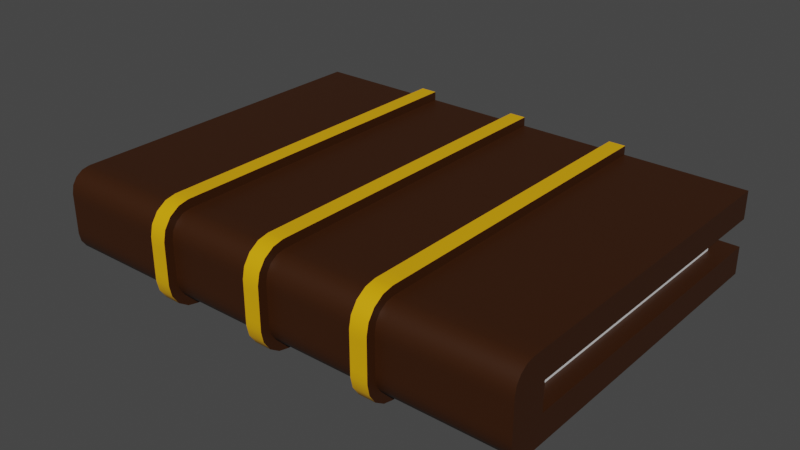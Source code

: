 # Source: book.blend  (saved by Blender 3.6.14; exported with 4.5.12 LTS)
import bpy
from mathutils import Matrix  # noqa: F401  (used for matrix-valued properties, if any)

bpy.ops.wm.read_factory_settings(use_empty=True)
scene = bpy.context.scene
scene.name = 'Scene'

# ---- collections
col_collection = bpy.data.collections.new('Collection'); scene.collection.children.link(col_collection)

# ---- materials (node trees are filled in below, after node groups)
mat_material_001 = bpy.data.materials.new('Material.001')
mat_material_001.use_transparent_shadow = False
mat_material_002 = bpy.data.materials.new('Material.002')
mat_material_002.use_transparent_shadow = False
mat_material_003 = bpy.data.materials.new('Material.003')
mat_material_003.use_transparent_shadow = False

# ---- node groups
ng_auto_smooth = bpy.data.node_groups.new('Auto Smooth', 'GeometryNodeTree')
_s = ng_auto_smooth.interface.new_socket(name='Geometry', in_out='OUTPUT', socket_type='NodeSocketGeometry')
_s = ng_auto_smooth.interface.new_socket(name='Geometry', in_out='INPUT', socket_type='NodeSocketGeometry')
_s = ng_auto_smooth.interface.new_socket(name='Angle', in_out='INPUT', socket_type='NodeSocketFloat')
_s.subtype = 'ANGLE'
_s.min_value = 0.0
_s.max_value = 3.142
ng_auto_smooth.is_modifier = True
_N = ng_auto_smooth.nodes; _L = ng_auto_smooth.links
n0 = _N.new('NodeGroupOutput'); n0.name = 'Group Output'; n0.location = (480, -100)
n1 = _N.new('NodeGroupInput'); n1.name = 'Group Input'; n1.location = (-420, -300)
n2 = _N.new('NodeGroupInput'); n2.name = 'Group Input.001'; n2.location = (-60, -100)
n3 = _N.new('GeometryNodeSetShadeSmooth'); n3.name = 'Set Shade Smooth'; n3.location = (120, -100)
n3.domain = 'EDGE'
n4 = _N.new('GeometryNodeSetShadeSmooth'); n4.name = 'Set Shade Smooth.001'; n4.location = (300, -100)
n5 = _N.new('GeometryNodeInputMeshEdgeAngle'); n5.name = 'Edge Angle'; n5.location = (-420, -220)
n6 = _N.new('GeometryNodeInputEdgeSmooth'); n6.name = 'Is Edge Smooth'; n6.location = (-60, -160)
n7 = _N.new('GeometryNodeInputShadeSmooth'); n7.name = 'Is Face Smooth'; n7.location = (-240, -340)
n8 = _N.new('FunctionNodeBooleanMath'); n8.name = 'Boolean Math'; n8.location = (-60, -220)
n9 = _N.new('FunctionNodeCompare'); n9.name = 'Compare'; n9.location = (-240, -180)
n9.operation = 'LESS_EQUAL'
_L.new(n5.outputs[0], n9.inputs[0])
_L.new(n4.outputs[0], n0.inputs[0])
_L.new(n1.outputs[1], n9.inputs[1])
_L.new(n9.outputs[0], n8.inputs[0])
_L.new(n7.outputs[0], n8.inputs[1])
_L.new(n2.outputs[0], n3.inputs[0])
_L.new(n6.outputs[0], n3.inputs[1])
_L.new(n3.outputs[0], n4.inputs[0])
_L.new(n8.outputs[0], n3.inputs[2])
n0.is_active_output = True

# ---- material node trees
mat_material_001.use_nodes = True; mat_material_001.node_tree.nodes.clear()
_N = mat_material_001.node_tree.nodes; _L = mat_material_001.node_tree.links
n0 = _N.new('ShaderNodeBsdfPrincipled'); n0.name = 'Principled BSDF'; n0.location = (10, 300)
n0.distribution = 'GGX'
n0.subsurface_method = 'RANDOM_WALK_SKIN'
n0.inputs[0].default_value = (0.8, 0.3996, 0.0, 1.0)
n0.inputs[3].default_value = 1.45
n0.inputs[27].default_value = (0.0, 0.0, 0.0, 1.0)
n0.inputs[28].default_value = 1.0
n1 = _N.new('ShaderNodeOutputMaterial'); n1.name = 'Material Output'; n1.location = (300, 300)
_L.new(n0.outputs[0], n1.inputs[0])
n1.is_active_output = True
mat_material_002.use_nodes = True; mat_material_002.node_tree.nodes.clear()
_N = mat_material_002.node_tree.nodes; _L = mat_material_002.node_tree.links
n0 = _N.new('ShaderNodeBsdfPrincipled'); n0.name = 'Principled BSDF'; n0.location = (10, 300)
n0.distribution = 'GGX'
n0.subsurface_method = 'RANDOM_WALK_SKIN'
n0.inputs[0].default_value = (0.03741, 0.00958, 0.0, 1.0)
n0.inputs[3].default_value = 1.45
n0.inputs[27].default_value = (0.0, 0.0, 0.0, 1.0)
n0.inputs[28].default_value = 1.0
n1 = _N.new('ShaderNodeOutputMaterial'); n1.name = 'Material Output'; n1.location = (300, 300)
_L.new(n0.outputs[0], n1.inputs[0])
n1.is_active_output = True
mat_material_003.use_nodes = True; mat_material_003.node_tree.nodes.clear()
_N = mat_material_003.node_tree.nodes; _L = mat_material_003.node_tree.links
n0 = _N.new('ShaderNodeBsdfPrincipled'); n0.name = 'Principled BSDF'; n0.location = (10, 300)
n0.distribution = 'GGX'
n0.subsurface_method = 'RANDOM_WALK_SKIN'
n0.inputs[3].default_value = 1.45
n0.inputs[27].default_value = (0.0, 0.0, 0.0, 1.0)
n0.inputs[28].default_value = 1.0
n1 = _N.new('ShaderNodeOutputMaterial'); n1.name = 'Material Output'; n1.location = (300, 300)
_L.new(n0.outputs[0], n1.inputs[0])
n1.is_active_output = True

# ---- world
world_world = bpy.data.worlds.new('World'); scene.world = world_world
world_world.use_nodes = True; world_world.node_tree.nodes.clear()
_N = world_world.node_tree.nodes; _L = world_world.node_tree.links
n0 = _N.new('ShaderNodeOutputWorld'); n0.name = 'World Output'; n0.location = (300, 300)
n1 = _N.new('ShaderNodeBackground'); n1.name = 'Background'; n1.location = (10, 300)
n1.inputs[0].default_value = (0.05088, 0.05088, 0.05088, 1.0)
_L.new(n1.outputs[0], n0.inputs[0])
n0.is_active_output = True
world_world.color = (0.05088, 0.05088, 0.05088)
world_world.use_sun_shadow = False
world_world.sun_shadow_jitter_overblur = 0.0

# ---- meshes
me_cube = bpy.data.meshes.new('Cube')
me_cube.from_pydata([(-0.8269, -0.5421, -0.1413), (-0.8269, 0.5421, -0.1413), (-0.8269, 0.5421, 0.1413), (0.8269, -0.5421, 0.1413), (0.8269, 0.5421, -0.1413), (0.8269, 0.5421, 0.1413), (-0.8269, -0.5421, -0.0471), (-0.8269, -0.5421, 0.0471), (-0.8269, 0.5421, 0.0471), (-0.8269, 0.5421, -0.0471), (0.8269, 0.5421, 0.0471), (0.8269, 0.5421, -0.0471), (0.8269, -0.5421, 0.0471), (0.8269, -0.5421, -0.0471), (-0.7632, -0.5421, -0.0471), (-0.7632, -0.5421, 0.0471), (-0.7632, 0.4585, 0.0471), (-0.7632, 0.4585, -0.0471), (0.7632, 0.4585, 0.0471), (0.7632, 0.4585, -0.0471), (0.7632, -0.5421, 0.0471), (0.7632, -0.5421, -0.0471), (-0.8269, -0.5421, 0.1413), (0.8269, -0.5421, -0.1413), (0.763, 0.5421, -0.1413), (-0.763, 0.5421, -0.1413), (-0.763, 0.5421, 0.1413), (0.763, 0.5421, 0.1413), (-0.763, 0.5421, -0.0471), (0.763, 0.5421, -0.0471), (-0.763, 0.5421, 0.0471), (0.763, 0.5421, 0.0471), (-0.7042, 0.4585, -0.0471), (0.7042, 0.4585, -0.0471), (-0.7042, 0.4585, 0.0471), (0.7042, 0.4585, 0.0471), (-0.763, -0.5421, -0.1413), (0.763, -0.5421, -0.1413), (0.763, -0.5421, 0.1413), (-0.763, -0.5421, 0.1413), (-0.8269, -0.6672, -0.0471), (-0.7632, -0.6672, -0.0471), (0.7632, -0.6672, -0.0471), (0.8269, -0.6672, -0.0471), (0.8269, -0.6672, 0.0471), (-0.7632, -0.6672, 0.0471), (0.7632, -0.6672, 0.0471), (-0.8269, -0.6672, 0.0471), (-0.8269, -0.5952, -0.1413), (-0.8269, -0.6672, -0.06925), (-0.8269, -0.6227, -0.1358), (-0.8269, -0.6461, -0.1202), (-0.8269, -0.6617, -0.09682), (0.8269, -0.5952, 0.1413), (0.8269, -0.6672, 0.06925), (0.8269, -0.6227, 0.1358), (0.8269, -0.6461, 0.1202), (0.8269, -0.6617, 0.09682), (-0.8269, -0.6672, 0.06925), (-0.8269, -0.5952, 0.1413), (-0.8269, -0.6617, 0.09682), (-0.8269, -0.6461, 0.1202), (-0.8269, -0.6227, 0.1358), (0.8269, -0.6672, -0.06925), (0.8269, -0.5952, -0.1413), (0.8269, -0.6617, -0.09682), (0.8269, -0.6461, -0.1202), (0.8269, -0.6227, -0.1358), (0.7631, -0.6672, -0.06925), (0.763, -0.5952, -0.1413), (0.7631, -0.6617, -0.09682), (0.763, -0.6461, -0.1202), (0.763, -0.6227, -0.1358), (-0.7631, -0.6672, 0.06925), (-0.763, -0.5952, 0.1413), (-0.7631, -0.6617, 0.09682), (-0.763, -0.6461, 0.1202), (-0.763, -0.6227, 0.1358), (-0.763, -0.5952, -0.1413), (-0.7631, -0.6672, -0.06925), (-0.763, -0.6227, -0.1358), (-0.763, -0.6461, -0.1202), (-0.7631, -0.6617, -0.09682), (0.763, -0.5952, 0.1413), (0.7631, -0.6672, 0.06925), (0.763, -0.6227, 0.1358), (0.763, -0.6461, 0.1202), (0.7631, -0.6617, 0.09682), (0.3527, 0.5421, -0.1413), (0.4103, 0.5421, -0.1413), (-0.0286, 0.5421, -0.1413), (0.0286, 0.5421, -0.1413), (-0.4103, 0.5421, -0.1413), (-0.3527, 0.5421, -0.1413), (-0.4103, 0.5421, 0.1413), (-0.3527, 0.5421, 0.1413), (-0.0286, 0.5421, 0.1413), (0.0286, 0.5421, 0.1413), (0.3527, 0.5421, 0.1413), (0.4103, 0.5421, 0.1413), (-0.4104, 0.5421, -0.0471), (-0.3526, 0.5421, -0.0471), (-0.0286, 0.5421, -0.0471), (0.0286, 0.5421, -0.0471), (0.3526, 0.5421, -0.0471), (0.4104, 0.5421, -0.0471), (-0.3526, 0.5421, 0.0471), (-0.4104, 0.5421, 0.0471), (0.0286, 0.5421, 0.0471), (-0.0286, 0.5421, 0.0471), (0.4104, 0.5421, 0.0471), (0.3526, 0.5421, 0.0471), (-0.381, 0.4585, -0.0471), (-0.3231, 0.4585, -0.0471), (-0.0286, 0.4585, -0.0471), (0.0286, 0.4585, -0.0471), (0.3231, 0.4585, -0.0471), (0.381, 0.4585, -0.0471), (-0.381, 0.4585, 0.0471), (-0.3231, 0.4585, 0.0471), (-0.0286, 0.4585, 0.0471), (0.0286, 0.4585, 0.0471), (0.3231, 0.4585, 0.0471), (0.381, 0.4585, 0.0471), (-0.4103, -0.5421, -0.1413), (-0.3527, -0.5421, -0.1413), (-0.0286, -0.5421, -0.1413), (0.0286, -0.5421, -0.1413), (0.3527, -0.5421, -0.1413), (0.4103, -0.5421, -0.1413), (0.4103, -0.5421, 0.1413), (0.3527, -0.5421, 0.1413), (0.0286, -0.5421, 0.1413), (-0.0286, -0.5421, 0.1413), (-0.3527, -0.5421, 0.1413), (-0.4103, -0.5421, 0.1413), (0.3529, -0.6672, -0.0471), (0.4102, -0.6672, -0.0471), (-0.0286, -0.6672, -0.0471), (0.0286, -0.6672, -0.0471), (-0.4102, -0.6672, -0.0471), (-0.3529, -0.6672, -0.0471), (0.4102, -0.6672, 0.0471), (0.3529, -0.6672, 0.0471), (0.0286, -0.6672, 0.0471), (-0.0286, -0.6672, 0.0471), (-0.3529, -0.6672, 0.0471), (-0.4102, -0.6672, 0.0471), (-0.4102, -0.5952, -0.1413), (-0.3528, -0.5952, -0.1413), (-0.0286, -0.5952, -0.1413), (0.0286, -0.5952, -0.1413), (0.3528, -0.5952, -0.1413), (0.4102, -0.5952, -0.1413), (0.3528, -0.6227, -0.1358), (0.4102, -0.6227, -0.1358), (-0.0286, -0.6227, -0.1358), (0.0286, -0.6227, -0.1358), (-0.4102, -0.6227, -0.1358), (-0.3528, -0.6227, -0.1358), (0.3528, -0.6461, -0.1202), (0.4102, -0.6461, -0.1202), (-0.0286, -0.6461, -0.1202), (0.0286, -0.6461, -0.1202), (-0.4102, -0.6461, -0.1202), (-0.3528, -0.6461, -0.1202), (0.3529, -0.6617, -0.09682), (0.4102, -0.6617, -0.09682), (-0.0286, -0.6617, -0.09682), (0.0286, -0.6617, -0.09682), (-0.4102, -0.6617, -0.09682), (-0.3529, -0.6617, -0.09682), (0.4102, -0.6672, -0.06925), (0.3529, -0.6672, -0.06925), (0.0286, -0.6672, -0.06925), (-0.0286, -0.6672, -0.06925), (-0.3529, -0.6672, -0.06925), (-0.4102, -0.6672, -0.06925), (0.4102, -0.5952, 0.1413), (0.3528, -0.5952, 0.1413), (0.0286, -0.5952, 0.1413), (-0.0286, -0.5952, 0.1413), (-0.3528, -0.5952, 0.1413), (-0.4102, -0.5952, 0.1413), (-0.3528, -0.6227, 0.1358), (-0.4102, -0.6227, 0.1358), (0.0286, -0.6227, 0.1358), (-0.0286, -0.6227, 0.1358), (0.4102, -0.6227, 0.1358), (0.3528, -0.6227, 0.1358), (-0.3528, -0.6461, 0.1202), (-0.4102, -0.6461, 0.1202), (0.0286, -0.6461, 0.1202), (-0.0286, -0.6461, 0.1202), (0.4102, -0.6461, 0.1202), (0.3528, -0.6461, 0.1202), (-0.3529, -0.6617, 0.09682), (-0.4102, -0.6617, 0.09682), (0.0286, -0.6617, 0.09682), (-0.0286, -0.6617, 0.09682), (0.4102, -0.6617, 0.09682), (0.3529, -0.6617, 0.09682), (-0.4102, -0.6672, 0.06925), (-0.3529, -0.6672, 0.06925), (-0.0286, -0.6672, 0.06925), (0.0286, -0.6672, 0.06925), (0.3529, -0.6672, 0.06925), (0.4102, -0.6672, 0.06925), (0.4102, -0.6901, 0.1086), (0.3529, -0.6901, 0.1086), (0.3529, -0.6978, 0.07226), (0.4102, -0.6978, 0.07226), (0.0286, -0.6901, 0.1086), (-0.0286, -0.6901, 0.1086), (-0.0286, -0.6978, 0.07226), (0.0286, -0.6978, 0.07226), (-0.3529, -0.6901, 0.1086), (-0.4102, -0.6901, 0.1086), (-0.4102, -0.6978, 0.07226), (-0.3529, -0.6978, 0.07226), (0.4102, -0.6678, 0.1419), (0.3528, -0.6678, 0.1419), (0.0286, -0.6678, 0.1419), (-0.0286, -0.6678, 0.1419), (-0.3528, -0.6678, 0.1419), (-0.4102, -0.6678, 0.1419), (0.4102, -0.6345, 0.1642), (0.3528, -0.6345, 0.1642), (0.0286, -0.6345, 0.1642), (-0.0286, -0.6345, 0.1642), (-0.3528, -0.6345, 0.1642), (-0.4102, -0.6345, 0.1642), (0.4102, -0.5982, 0.1719), (0.3528, -0.5982, 0.1719), (0.0286, -0.5982, 0.1719), (-0.0286, -0.5982, 0.1719), (-0.3528, -0.5982, 0.1719), (-0.4102, -0.5982, 0.1719), (-0.4102, -0.6901, -0.1086), (-0.3529, -0.6901, -0.1086), (-0.3529, -0.6978, -0.07226), (-0.4102, -0.6978, -0.07226), (-0.0286, -0.6901, -0.1086), (0.0286, -0.6901, -0.1086), (0.0286, -0.6978, -0.07226), (-0.0286, -0.6978, -0.07226), (0.3529, -0.6901, -0.1086), (0.4102, -0.6901, -0.1086), (0.4102, -0.6978, -0.07226), (0.3529, -0.6978, -0.07226), (-0.4102, -0.6678, -0.1419), (-0.3528, -0.6678, -0.1419), (-0.0286, -0.6678, -0.1419), (0.0286, -0.6678, -0.1419), (0.3528, -0.6678, -0.1419), (0.4102, -0.6678, -0.1419), (-0.4102, -0.6345, -0.1642), (-0.3528, -0.6345, -0.1642), (-0.0286, -0.6345, -0.1642), (0.0286, -0.6345, -0.1642), (0.3528, -0.6345, -0.1642), (0.4102, -0.6345, -0.1642), (-0.4102, -0.5982, -0.1719), (-0.3528, -0.5982, -0.1719), (-0.0286, -0.5982, -0.1719), (0.0286, -0.5982, -0.1719), (0.3528, -0.5982, -0.1719), (0.4102, -0.5982, -0.1719), (0.4103, -0.5421, 0.172), (0.3527, -0.5421, 0.172), (0.0286, -0.5421, 0.172), (-0.0286, -0.5421, 0.172), (-0.3527, -0.5421, 0.172), (-0.4103, -0.5421, 0.172), (0.4102, -0.6979, 0.0471), (0.3529, -0.6979, 0.0471), (0.3529, -0.6979, -0.0471), (0.4102, -0.6979, -0.0471), (0.0286, -0.6979, 0.0471), (-0.0286, -0.6979, 0.0471), (-0.0286, -0.6979, -0.0471), (0.0286, -0.6979, -0.0471), (-0.3529, -0.6979, 0.0471), (-0.4102, -0.6979, 0.0471), (-0.4102, -0.6979, -0.0471), (-0.3529, -0.6979, -0.0471), (0.3527, -0.5421, -0.172), (0.4103, -0.5421, -0.172), (-0.0286, -0.5421, -0.172), (0.0286, -0.5421, -0.172), (-0.4103, -0.5421, -0.172), (-0.3527, -0.5421, -0.172), (-0.4103, 0.5421, 0.172), (-0.3527, 0.5421, 0.172), (-0.0286, 0.5421, 0.172), (0.0286, 0.5421, 0.172), (0.3527, 0.5421, 0.172), (0.4103, 0.5421, 0.172), (-0.4103, 0.5421, -0.172), (-0.3527, 0.5421, -0.172), (-0.0286, 0.5421, -0.172), (0.0286, 0.5421, -0.172), (0.3527, 0.5421, -0.172), (0.4103, 0.5421, -0.172)], [], [(7, 22, 2, 8), (31, 27, 5, 10), (10, 5, 3, 12), (24, 4, 23, 37), (26, 2, 22, 39), (7, 8, 16, 15), (4, 11, 13, 23), (6, 13, 21, 14), (24, 29, 11, 4), (13, 11, 19, 21), (0, 6, 9, 1), (28, 9, 17, 32), (19, 18, 20, 21), (33, 35, 18, 19), (14, 15, 16, 17), (31, 10, 18, 35), (10, 12, 20, 18), (12, 7, 15, 20), (9, 6, 14, 17), (23, 13, 43, 63, 65, 66, 67, 64), (8, 30, 34, 16), (32, 34, 118, 112), (17, 16, 34, 32), (124, 148, 78, 36), (11, 29, 33, 19), (102, 101, 113, 114), (1, 9, 28, 25), (93, 101, 102, 90), (5, 27, 38, 3), (106, 95, 96, 109), (1, 25, 36, 0), (91, 103, 104, 88), (8, 2, 26, 30), (100, 28, 32, 112), (54, 84, 46, 44), (42, 68, 63, 43), (126, 150, 149, 125), (12, 3, 53, 55, 56, 57, 54, 44), (45, 73, 58, 47), (6, 40, 47, 7), (46, 84, 207, 142), (45, 47, 40, 41), (42, 43, 44, 46), (3, 38, 83, 53), (37, 23, 64, 69), (0, 36, 78, 48), (39, 22, 59, 74), (78, 148, 158, 80), (140, 41, 79, 177), (42, 137, 172, 68), (6, 0, 48, 50, 51, 52, 49, 40), (12, 44, 43, 13), (22, 7, 47, 58, 60, 61, 62, 59), (69, 64, 67, 72), (72, 67, 66, 71), (71, 66, 65, 70), (70, 65, 63, 68), (74, 59, 62, 77), (77, 62, 61, 76), (76, 61, 60, 75), (75, 60, 58, 73), (48, 78, 80, 50), (50, 80, 81, 51), (51, 81, 82, 52), (52, 82, 79, 49), (155, 72, 71, 161), (157, 154, 160, 163), (163, 160, 166, 169), (169, 166, 173, 174), (53, 83, 85, 55), (55, 85, 86, 56), (56, 86, 87, 57), (57, 87, 84, 54), (185, 77, 76, 191), (187, 184, 190, 193), (193, 190, 196, 199), (199, 196, 203, 204), (49, 79, 41, 40), (87, 200, 207, 84), (201, 198, 205, 206), (197, 75, 73, 202), (86, 194, 200, 87), (195, 192, 198, 201), (191, 76, 75, 197), (85, 188, 194, 86), (189, 186, 192, 195), (179, 180, 186, 189), (181, 182, 184, 187), (183, 74, 77, 185), (83, 178, 188, 85), (82, 170, 177, 79), (171, 168, 175, 176), (167, 70, 68, 172), (81, 164, 170, 82), (165, 162, 168, 171), (161, 71, 70, 167), (80, 158, 164, 81), (159, 156, 162, 165), (149, 150, 156, 159), (151, 152, 154, 157), (153, 69, 72, 155), (131, 132, 180, 179), (133, 134, 182, 181), (135, 39, 74, 183), (136, 139, 174, 173), (138, 141, 176, 175), (140, 147, 45, 41), (143, 206, 205, 144), (145, 204, 203, 146), (147, 202, 73, 45), (42, 46, 142, 137), (136, 143, 144, 139), (138, 145, 146, 141), (38, 130, 178, 83), (37, 69, 153, 129), (128, 152, 151, 127), (96, 95, 134, 133), (98, 97, 132, 131), (27, 99, 130, 38), (30, 26, 94, 107), (25, 28, 100, 92), (89, 105, 29, 24), (110, 99, 27, 31), (108, 97, 98, 111), (94, 26, 39, 135), (25, 92, 124, 36), (93, 90, 126, 125), (91, 88, 128, 127), (30, 107, 118, 34), (29, 105, 117, 33), (104, 103, 115, 116), (113, 119, 120, 114), (115, 121, 122, 116), (117, 123, 35, 33), (106, 109, 120, 119), (108, 111, 122, 121), (110, 31, 35, 123), (97, 96, 294, 295), (191, 197, 217, 225), (158, 148, 262, 256), (169, 174, 244, 243), (149, 159, 257, 263), (147, 140, 284, 283), (198, 192, 222, 212), (193, 199, 213, 223), (177, 170, 238, 241), (160, 154, 260, 254), (139, 144, 278, 281), (95, 94, 292, 293), (134, 95, 293, 272), (155, 161, 255, 261), (125, 149, 263, 291), (200, 194, 220, 208), (94, 135, 273, 292), (171, 176, 240, 239), (145, 138, 280, 279), (195, 201, 209, 221), (132, 97, 295, 270), (162, 156, 258, 252), (148, 124, 290, 262), (96, 133, 271, 294), (184, 182, 236, 230), (157, 163, 253, 259), (137, 142, 274, 277), (127, 151, 265, 289), (203, 196, 216, 219), (130, 99, 297, 268), (183, 185, 231, 237), (98, 131, 269, 296), (164, 158, 256, 250), (143, 136, 276, 275), (150, 126, 288, 264), (197, 202, 218, 217), (128, 88, 302, 286), (186, 180, 234, 228), (159, 165, 251, 257), (95, 106, 107, 94), (97, 108, 109, 96), (99, 110, 111, 98), (129, 153, 267, 287), (89, 129, 287, 303), (181, 187, 229, 235), (182, 134, 272, 236), (205, 198, 212, 215), (88, 89, 303, 302), (101, 93, 92, 100), (103, 91, 90, 102), (105, 89, 88, 104), (104, 116, 117, 105), (102, 114, 115, 103), (100, 112, 113, 101), (119, 113, 112, 118), (121, 115, 114, 120), (123, 117, 116, 122), (106, 119, 118, 107), (108, 121, 120, 109), (110, 123, 122, 111), (89, 24, 37, 129), (209, 210, 211, 208), (213, 214, 215, 212), (217, 218, 219, 216), (221, 209, 208, 220), (223, 213, 212, 222), (225, 217, 216, 224), (227, 221, 220, 226), (229, 223, 222, 228), (231, 225, 224, 230), (233, 227, 226, 232), (235, 229, 228, 234), (237, 231, 230, 236), (239, 240, 241, 238), (243, 244, 245, 242), (247, 248, 249, 246), (251, 239, 238, 250), (253, 243, 242, 252), (255, 247, 246, 254), (257, 251, 250, 256), (259, 253, 252, 258), (261, 255, 254, 260), (263, 257, 256, 262), (265, 259, 258, 264), (267, 261, 260, 266), (269, 233, 232, 268), (271, 235, 234, 270), (273, 237, 236, 272), (275, 276, 277, 274), (279, 280, 281, 278), (283, 284, 285, 282), (210, 275, 274, 211), (214, 279, 278, 215), (218, 283, 282, 219), (276, 249, 248, 277), (280, 245, 244, 281), (284, 241, 240, 285), (266, 286, 287, 267), (264, 288, 289, 265), (262, 290, 291, 263), (299, 291, 290, 298), (301, 289, 288, 300), (303, 287, 286, 302), (296, 269, 268, 297), (294, 271, 270, 295), (292, 273, 272, 293), (141, 146, 282, 285), (175, 168, 242, 245), (196, 190, 224, 216), (206, 143, 275, 210), (151, 157, 259, 265), (142, 207, 211, 274), (156, 150, 264, 258), (167, 172, 248, 247), (189, 195, 221, 227), (204, 145, 279, 214), (194, 188, 226, 220), (99, 98, 296, 297), (144, 205, 215, 278), (153, 155, 261, 267), (173, 166, 246, 249), (202, 147, 283, 218), (154, 152, 266, 260), (187, 193, 223, 229), (146, 203, 219, 282), (165, 171, 239, 251), (192, 186, 228, 222), (136, 173, 249, 276), (131, 179, 233, 269), (170, 164, 250, 238), (92, 93, 299, 298), (201, 206, 210, 209), (172, 137, 277, 248), (178, 130, 268, 232), (185, 191, 225, 231), (93, 125, 291, 299), (138, 175, 245, 280), (163, 169, 243, 253), (190, 184, 230, 224), (124, 92, 298, 290), (207, 200, 208, 211), (174, 139, 281, 244), (133, 181, 235, 271), (168, 162, 252, 242), (90, 91, 301, 300), (140, 177, 241, 284), (180, 132, 270, 234), (179, 189, 227, 233), (91, 127, 289, 301), (199, 204, 214, 213), (176, 141, 285, 240), (161, 167, 247, 255), (188, 178, 232, 226), (126, 90, 300, 288), (152, 128, 286, 266), (135, 183, 237, 273), (166, 160, 254, 246)])
me_cube.polygons.foreach_set('use_smooth', [True] * 294)
me_cube.polygons.foreach_set('material_index', [1, 1, 1, 1, 1, 1, 1, 1, 1, 1, 1, 1, 2, 2, 2, 1, 1, 1, 1, 1, 1, 2, 2, 1, 1, 1, 1, 1, 1, 1, 1, 1, 1, 1, 1, 1, 1, 1, 1, 1, 1, 1, 1, 1, 1, 1, 1, 1, 1, 1, 1, 1, 1, 1, 1, 1, 1, 1, 1, 1, 1, 1, 1, 1, 1, 1, 1, 1, 1, 1, 1, 1, 1, 1, 1, 1, 1, 1, 1, 1, 1, 1, 1, 1, 1, 1, 1, 1, 1, 1, 1, 1, 1, 1, 1, 1, 1, 1, 1, 1, 1, 1, 1, 1, 1, 1, 1, 1, 1, 1, 1, 1, 1, 1, 1, 1, 1, 1, 1, 1, 1, 1, 1, 1, 1, 1, 1, 1, 1, 1, 1, 2, 2, 2, 1, 1, 1, 0, 1, 1, 1, 1, 1, 1, 1, 1, 1, 1, 0, 1, 1, 1, 1, 1, 1, 1, 1, 1, 1, 1, 1, 1, 1, 1, 1, 1, 1, 1, 1, 1, 1, 1, 1, 1, 1, 1, 1, 1, 1, 1, 1, 1, 1, 1, 0, 1, 1, 1, 1, 1, 1, 2, 2, 2, 1, 1, 1, 1, 0, 0, 0, 0, 0, 0, 0, 0, 0, 0, 0, 0, 0, 0, 0, 0, 0, 0, 0, 0, 0, 0, 0, 0, 0, 0, 0, 0, 0, 0, 0, 0, 0, 0, 0, 0, 0, 0, 0, 0, 0, 0, 0, 0, 0, 1, 1, 1, 1, 1, 1, 1, 1, 1, 1, 1, 0, 1, 1, 1, 1, 1, 1, 1, 1, 1, 1, 1, 1, 0, 1, 1, 1, 1, 1, 1, 1, 1, 1, 1, 1, 1, 1, 0, 1, 1, 1, 1, 1, 1, 1, 1, 1, 1, 1, 1])
_uv = me_cube.uv_layers.new(name='UVMap')
_uv.uv.foreach_set('vector', [0.5417, 0.0, 0.625, 0.0, 0.625, 0.25, 0.5417, 0.25, 0.5417, 0.4167, 0.625, 0.4167, 0.625, 0.5, 0.5417, 0.5, 0.5417, 0.5, 0.625, 0.5, 0.625, 0.75, 0.5417, 0.75, 0.2917, 0.5, 0.375, 0.5, 0.375, 0.75, 0.2917, 0.75, 0.7917, 0.5, 0.875, 0.5, 0.875, 0.75, 0.7917, 0.75, 0.5417, 0.0, 0.5417, 0.25, 0.5417, 0.25, 0.5417, 0.0, 0.375, 0.5, 0.4583, 0.5, 0.4583, 0.75, 0.375, 0.75, 0.4583, 1.0, 0.4583, 0.75, 0.4583, 0.75, 0.4583, 1.0, 0.375, 0.4167, 0.4583, 0.4167, 0.4583, 0.5, 0.375, 0.5, 0.4583, 0.75, 0.4583, 0.5, 0.4583, 0.5, 0.4583, 0.75, 0.375, 0.0, 0.4583, 0.0, 0.4583, 0.25, 0.375, 0.25, 0.4583, 0.3333, 0.4583, 0.25, 0.4583, 0.25, 0.4583, 0.3333, 0.4583, 0.5, 0.5417, 0.5, 0.5417, 0.75, 0.4583, 0.75, 0.4583, 0.4167, 0.5417, 0.4167, 0.5417, 0.5, 0.4583, 0.5, 0.4583, 0.0, 0.5417, 0.0, 0.5417, 0.25, 0.4583, 0.25, 0.5417, 0.4167, 0.5417, 0.5, 0.5417, 0.5, 0.5417, 0.4167, 0.5417, 0.5, 0.5417, 0.75, 0.5417, 0.75, 0.5417, 0.5, 0.5417, 0.75, 0.5417, 1.0, 0.5417, 1.0, 0.5417, 0.75, 0.4583, 0.25, 0.4583, 0.0, 0.4583, 0.0, 0.4583, 0.25, 0.375, 0.75, 0.4583, 0.75, 0.4583, 0.75, 0.4387, 0.75, 0.4143, 0.75, 0.3937, 0.75, 0.3799, 0.75, 0.375, 0.75, 0.5417, 0.25, 0.5417, 0.3333, 0.5417, 0.3333, 0.5417, 0.25, 0.4583, 0.3333, 0.5417, 0.3333, 0.5417, 0.3525, 0.4583, 0.3525, 0.4583, 0.25, 0.5417, 0.25, 0.5417, 0.3333, 0.4583, 0.3333, 0.2276, 0.75, 0.2276, 0.75, 0.2083, 0.75, 0.2083, 0.75, 0.4583, 0.5, 0.4583, 0.4167, 0.4583, 0.4167, 0.4583, 0.5, 0.4583, 0.3734, 0.4583, 0.3557, 0.4583, 0.3559, 0.4583, 0.3733, 0.375, 0.25, 0.4583, 0.25, 0.4583, 0.3333, 0.375, 0.3333, 0.375, 0.3557, 0.4583, 0.3557, 0.4583, 0.3734, 0.375, 0.3734, 0.625, 0.5, 0.7083, 0.5, 0.7083, 0.75, 0.625, 0.75, 0.5417, 0.3557, 0.625, 0.3557, 0.625, 0.3734, 0.5417, 0.3734, 0.125, 0.5, 0.2083, 0.5, 0.2083, 0.75, 0.125, 0.75, 0.375, 0.3766, 0.4583, 0.3766, 0.4583, 0.3943, 0.375, 0.3943, 0.5417, 0.25, 0.625, 0.25, 0.625, 0.3333, 0.5417, 0.3333, 0.4583, 0.3526, 0.4583, 0.3333, 0.4583, 0.3333, 0.4583, 0.3525, 0.0, 0.0, 0.0, 0.0, 0.0, 0.0, 0.0, 0.0, 0.0, 0.0, 0.0, 0.0, 0.0, 0.0, 0.0, 0.0, 0.2484, 0.75, 0.2484, 0.75, 0.2307, 0.75, 0.2307, 0.75, 0.5417, 0.75, 0.625, 0.75, 0.625, 0.75, 0.6201, 0.75, 0.6063, 0.75, 0.5857, 0.75, 0.5613, 0.75, 0.5417, 0.75, 0.0, 0.0, 0.0, 0.0, 0.0, 0.0, 0.0, 0.0, 0.0, 0.0, 0.0, 0.0, 0.0, 0.0, 0.0, 0.0, 0.0, 0.0, 0.0, 0.0, 0.0, 0.0, 0.0, 0.0, 0.0, 0.0, 0.0, 0.0, 0.0, 0.0, 0.0, 0.0, 0.0, 0.0, 0.0, 0.0, 0.0, 0.0, 0.0, 0.0, 0.625, 0.75, 0.7083, 0.75, 0.7083, 0.75, 0.625, 0.75, 0.2917, 0.75, 0.375, 0.75, 0.375, 0.75, 0.2917, 0.75, 0.125, 0.75, 0.2083, 0.75, 0.2083, 0.75, 0.125, 0.75, 0.7917, 0.75, 0.875, 0.75, 0.875, 0.75, 0.7917, 0.75, 0.2083, 0.75, 0.2276, 0.75, 0.2276, 0.75, 0.2083, 0.75, 0.0, 0.0, 0.0, 0.0, 0.04899, 0.1764, 0.03766, 0.1356, 0.0, 0.0, 0.0, 0.0, 0.01133, 0.04078, 0.0, 0.0, 0.4583, 0.0, 0.375, 0.0, 0.375, 0.0, 0.3799, 0.0, 0.3937, 0.0, 0.4143, 0.0, 0.4387, 0.0, 0.4583, 0.0, 0.0, 0.0, 0.0, 0.0, 0.0, 0.0, 0.0, 0.0, 0.625, 0.0, 0.5417, 0.0, 0.5417, 0.0, 0.5613, 0.0, 0.5857, 0.0, 0.6063, 0.0, 0.6201, 0.0, 0.625, 0.0, 0.2917, 0.75, 0.375, 0.75, 0.375, 0.75, 0.2917, 0.75, 0.2917, 0.75, 0.375, 0.75, 0.375, 0.75, 0.2917, 0.75, 0.0, 0.0, 0.0, 0.0, 0.0, 0.0, 0.0, 0.0, 0.0, 0.0, 0.0, 0.0, 0.0, 0.0, 0.0, 0.0, 0.7917, 0.75, 0.875, 0.75, 0.875, 0.75, 0.7917, 0.75, 0.7917, 0.75, 0.875, 0.75, 0.875, 0.75, 0.7917, 0.75, 0.0, 0.0, 0.0, 0.0, 0.0, 0.0, 0.0, 0.0, 0.0, 0.0, 0.0, 0.0, 0.0, 0.0, 0.0, 0.0, 0.125, 0.75, 0.2083, 0.75, 0.2083, 0.75, 0.125, 0.75, 0.125, 0.75, 0.2083, 0.75, 0.2083, 0.75, 0.125, 0.75, 0.0, 0.0, 0.0, 0.0, 0.0, 0.0, 0.0, 0.0, 0.0, 0.0, 0.0, 0.0, 0.0, 0.0, 0.0, 0.0, 0.2724, 0.75, 0.2917, 0.75, 0.2917, 0.75, 0.2724, 0.75, 0.2516, 0.75, 0.2693, 0.75, 0.2693, 0.75, 0.2516, 0.75, 0.1003, 0.3609, 0.056, 0.2016, 0.02956, 0.1064, 0.05292, 0.1905, 0.05292, 0.1905, 0.02956, 0.1064, 0.01317, 0.04741, 0.02358, 0.08488, 0.625, 0.75, 0.7083, 0.75, 0.7083, 0.75, 0.625, 0.75, 0.625, 0.75, 0.7083, 0.75, 0.7083, 0.75, 0.625, 0.75, 0.0, 0.0, 0.0, 0.0, 0.0, 0.0, 0.0, 0.0, 0.0, 0.0, 0.0, 0.0, 0.0, 0.0, 0.0, 0.0, 0.7724, 0.75, 0.7917, 0.75, 0.7917, 0.75, 0.7724, 0.75, 0.7516, 0.75, 0.7693, 0.75, 0.7693, 0.75, 0.7516, 0.75, 0.0, 0.0, 0.0, 0.0, 0.0, 0.0, 0.0, 0.0, 0.0, 0.0, 0.0, 0.0, 0.0, 0.0, 0.0, 0.0, 0.0, 0.0, 0.0, 0.0, 0.0, 0.0, 0.0, 0.0, 0.0, 0.0, 0.0, 0.0, 0.0, 0.0, 0.0, 0.0, 0.0, 0.0, 0.0, 0.0, 0.0, 0.0, 0.0, 0.0, 0.0, 0.0, 0.0, 0.0, 0.0, 0.0, 0.0, 0.0, 0.0, 0.0, 0.0, 0.0, 0.0, 0.0, 0.0, 0.0, 0.0, 0.0, 0.0, 0.0, 0.0, 0.0, 0.0, 0.0, 0.0, 0.0, 0.0, 0.0, 0.0, 0.0, 0.0, 0.0, 0.7083, 0.75, 0.7276, 0.75, 0.7276, 0.75, 0.7083, 0.75, 0.7307, 0.75, 0.7484, 0.75, 0.7484, 0.75, 0.7307, 0.75, 0.7307, 0.75, 0.7484, 0.75, 0.7484, 0.75, 0.7307, 0.75, 0.7516, 0.75, 0.7693, 0.75, 0.7693, 0.75, 0.7516, 0.75, 0.7724, 0.75, 0.7917, 0.75, 0.7917, 0.75, 0.7724, 0.75, 0.7083, 0.75, 0.7276, 0.75, 0.7276, 0.75, 0.7083, 0.75, 0.11, 0.3959, 0.08454, 0.3044, 0.03766, 0.1356, 0.04899, 0.1764, 0.08041, 0.2895, 0.05705, 0.2054, 0.02541, 0.09149, 0.03582, 0.129, 0.02543, 0.09154, 0.0, 0.0, 0.0, 0.0, 0.01133, 0.04078, 0.2083, 0.75, 0.1602, 0.5766, 0.08454, 0.3044, 0.11, 0.3959, 0.1523, 0.5484, 0.1081, 0.3891, 0.05705, 0.2054, 0.08041, 0.2895, 0.04817, 0.1734, 0.0, 0.0, 0.0, 0.0, 0.02543, 0.09154, 0.2083, 0.75, 0.2276, 0.75, 0.2276, 0.75, 0.2083, 0.75, 0.2307, 0.75, 0.2484, 0.75, 0.2484, 0.75, 0.2307, 0.75, 0.2307, 0.75, 0.2484, 0.75, 0.2484, 0.75, 0.2307, 0.75, 0.2516, 0.75, 0.2693, 0.75, 0.2693, 0.75, 0.2516, 0.75, 0.2724, 0.75, 0.2917, 0.75, 0.2917, 0.75, 0.2724, 0.75, 0.7307, 0.75, 0.7484, 0.75, 0.7484, 0.75, 0.7307, 0.75, 0.7516, 0.75, 0.7693, 0.75, 0.7693, 0.75, 0.7516, 0.75, 0.7724, 0.75, 0.7917, 0.75, 0.7917, 0.75, 0.7724, 0.75, 0.0, 0.0, 0.0, 0.0, 0.02358, 0.08488, 0.01317, 0.04741, 0.0, 0.0, 0.0, 0.0, 0.03582, 0.129, 0.02541, 0.09149, 0.0, 0.0, 0.0, 0.0, 0.0, 0.0, 0.0, 0.0, 0.0, 0.0, 0.0, 0.0, 0.0, 0.0, 0.0, 0.0, 0.0, 0.0, 0.0, 0.0, 0.0, 0.0, 0.0, 0.0, 0.0, 0.0, 0.0, 0.0, 0.0, 0.0, 0.0, 0.0, 0.0, 0.0, 0.0, 0.0, 0.0, 0.0, 0.0, 0.0, 0.0, 0.0, 0.0, 0.0, 0.0, 0.0, 0.0, 0.0, 0.0, 0.0, 0.0, 0.0, 0.0, 0.0, 0.0, 0.0, 0.7083, 0.75, 0.7276, 0.75, 0.7276, 0.75, 0.7083, 0.75, 0.2917, 0.75, 0.2917, 0.75, 0.2724, 0.75, 0.2724, 0.75, 0.2693, 0.75, 0.2693, 0.75, 0.2516, 0.75, 0.2516, 0.75, 0.7516, 0.5, 0.7693, 0.5, 0.7693, 0.75, 0.7516, 0.75, 0.7307, 0.5, 0.7484, 0.5, 0.7484, 0.75, 0.7307, 0.75, 0.7083, 0.5, 0.7276, 0.5, 0.7276, 0.75, 0.7083, 0.75, 0.5417, 0.3333, 0.625, 0.3333, 0.625, 0.3526, 0.5417, 0.3526, 0.375, 0.3333, 0.4583, 0.3333, 0.4583, 0.3526, 0.375, 0.3526, 0.375, 0.3974, 0.4583, 0.3974, 0.4583, 0.4167, 0.375, 0.4167, 0.5417, 0.3974, 0.625, 0.3974, 0.625, 0.4167, 0.5417, 0.4167, 0.5417, 0.3766, 0.625, 0.3766, 0.625, 0.3943, 0.5417, 0.3943, 0.7724, 0.5, 0.7917, 0.5, 0.7917, 0.75, 0.7724, 0.75, 0.2083, 0.5, 0.2276, 0.5, 0.2276, 0.75, 0.2083, 0.75, 0.2307, 0.5, 0.2484, 0.5, 0.2484, 0.75, 0.2307, 0.75, 0.2516, 0.5, 0.2693, 0.5, 0.2693, 0.75, 0.2516, 0.75, 0.5417, 0.3333, 0.5417, 0.3526, 0.5417, 0.3525, 0.5417, 0.3333, 0.4583, 0.4167, 0.4583, 0.3974, 0.4583, 0.3975, 0.4583, 0.4167, 0.4583, 0.3943, 0.4583, 0.3766, 0.4583, 0.3767, 0.4583, 0.3941, 0.4583, 0.3559, 0.5417, 0.3559, 0.5417, 0.3733, 0.4583, 0.3733, 0.4583, 0.3767, 0.5417, 0.3767, 0.5417, 0.3941, 0.4583, 0.3941, 0.4583, 0.3975, 0.5417, 0.3975, 0.5417, 0.4167, 0.4583, 0.4167, 0.5417, 0.3557, 0.5417, 0.3734, 0.5417, 0.3733, 0.5417, 0.3559, 0.5417, 0.3766, 0.5417, 0.3943, 0.5417, 0.3941, 0.5417, 0.3767, 0.5417, 0.3974, 0.5417, 0.4167, 0.5417, 0.4167, 0.5417, 0.3975, 0.625, 0.3766, 0.625, 0.3734, 0.625, 0.3734, 0.625, 0.3766, 0.0, 0.0, 0.0, 0.0, 0.0, 0.0, 0.0, 0.0, 0.2276, 0.75, 0.2276, 0.75, 0.2276, 0.75, 0.2276, 0.75, 0.05292, 0.1905, 0.02358, 0.08488, 0.02358, 0.08488, 0.05292, 0.1905, 0.2307, 0.75, 0.2307, 0.75, 0.2307, 0.75, 0.2307, 0.75, 0.0, 0.0, 0.0, 0.0, 0.0, 0.0, 0.0, 0.0, 0.0, 0.0, 0.0, 0.0, 0.0, 0.0, 0.0, 0.0, 0.0, 0.0, 0.0, 0.0, 0.0, 0.0, 0.0, 0.0, 0.03766, 0.1356, 0.08454, 0.3044, 0.08454, 0.3044, 0.03766, 0.1356, 0.2693, 0.75, 0.2693, 0.75, 0.2693, 0.75, 0.2693, 0.75, 0.0, 0.0, 0.0, 0.0, 0.0, 0.0, 0.0, 0.0, 0.625, 0.3557, 0.625, 0.3526, 0.625, 0.3526, 0.625, 0.3557, 0.7693, 0.75, 0.7693, 0.5, 0.7693, 0.5, 0.7693, 0.75, 0.2724, 0.75, 0.2724, 0.75, 0.2724, 0.75, 0.2724, 0.75, 0.2307, 0.75, 0.2307, 0.75, 0.2307, 0.75, 0.2307, 0.75, 0.0, 0.0, 0.0, 0.0, 0.0, 0.0, 0.0, 0.0, 0.7724, 0.5, 0.7724, 0.75, 0.7724, 0.75, 0.7724, 0.5, 0.08041, 0.2895, 0.03582, 0.129, 0.03582, 0.129, 0.08041, 0.2895, 0.0, 0.0, 0.0, 0.0, 0.0, 0.0, 0.0, 0.0, 0.0, 0.0, 0.0, 0.0, 0.0, 0.0, 0.0, 0.0, 0.7484, 0.75, 0.7484, 0.5, 0.7484, 0.5, 0.7484, 0.75, 0.2484, 0.75, 0.2484, 0.75, 0.2484, 0.75, 0.2484, 0.75, 0.2276, 0.75, 0.2276, 0.75, 0.2276, 0.75, 0.2276, 0.75, 0.7516, 0.5, 0.7516, 0.75, 0.7516, 0.75, 0.7516, 0.5, 0.7693, 0.75, 0.7693, 0.75, 0.7693, 0.75, 0.7693, 0.75, 0.2516, 0.75, 0.2516, 0.75, 0.2516, 0.75, 0.2516, 0.75, 0.0, 0.0, 0.0, 0.0, 0.0, 0.0, 0.0, 0.0, 0.2516, 0.75, 0.2516, 0.75, 0.2516, 0.75, 0.2516, 0.75, 0.0, 0.0, 0.0, 0.0, 0.0, 0.0, 0.0, 0.0, 0.7276, 0.75, 0.7276, 0.5, 0.7276, 0.5, 0.7276, 0.75, 0.7724, 0.75, 0.7724, 0.75, 0.7724, 0.75, 0.7724, 0.75, 0.7307, 0.5, 0.7307, 0.75, 0.7307, 0.75, 0.7307, 0.5, 0.2276, 0.75, 0.2276, 0.75, 0.2276, 0.75, 0.2276, 0.75, 0.0, 0.0, 0.0, 0.0, 0.0, 0.0, 0.0, 0.0, 0.2484, 0.75, 0.2484, 0.75, 0.2484, 0.75, 0.2484, 0.75, 0.0, 0.0, 0.0, 0.0, 0.0, 0.0, 0.0, 0.0, 0.2693, 0.75, 0.2693, 0.5, 0.2693, 0.5, 0.2693, 0.75, 0.7484, 0.75, 0.7484, 0.75, 0.7484, 0.75, 0.7484, 0.75, 0.2307, 0.75, 0.2307, 0.75, 0.2307, 0.75, 0.2307, 0.75, 0.625, 0.3557, 0.5417, 0.3557, 0.5417, 0.3526, 0.625, 0.3526, 0.625, 0.3766, 0.5417, 0.3766, 0.5417, 0.3734, 0.625, 0.3734, 0.625, 0.3974, 0.5417, 0.3974, 0.5417, 0.3943, 0.625, 0.3943, 0.2724, 0.75, 0.2724, 0.75, 0.2724, 0.75, 0.2724, 0.75, 0.2724, 0.5, 0.2724, 0.75, 0.2724, 0.75, 0.2724, 0.5, 0.7516, 0.75, 0.7516, 0.75, 0.7516, 0.75, 0.7516, 0.75, 0.7693, 0.75, 0.7693, 0.75, 0.7693, 0.75, 0.7693, 0.75, 0.0, 0.0, 0.0, 0.0, 0.0, 0.0, 0.0, 0.0, 0.375, 0.3943, 0.375, 0.3974, 0.375, 0.3974, 0.375, 0.3943, 0.4583, 0.3557, 0.375, 0.3557, 0.375, 0.3526, 0.4583, 0.3526, 0.4583, 0.3766, 0.375, 0.3766, 0.375, 0.3734, 0.4583, 0.3734, 0.4583, 0.3974, 0.375, 0.3974, 0.375, 0.3943, 0.4583, 0.3943, 0.4583, 0.3943, 0.4583, 0.3941, 0.4583, 0.3975, 0.4583, 0.3974, 0.4583, 0.3734, 0.4583, 0.3733, 0.4583, 0.3767, 0.4583, 0.3766, 0.4583, 0.3526, 0.4583, 0.3525, 0.4583, 0.3559, 0.4583, 0.3557, 0.5417, 0.3559, 0.4583, 0.3559, 0.4583, 0.3525, 0.5417, 0.3525, 0.5417, 0.3767, 0.4583, 0.3767, 0.4583, 0.3733, 0.5417, 0.3733, 0.5417, 0.3975, 0.4583, 0.3975, 0.4583, 0.3941, 0.5417, 0.3941, 0.5417, 0.3557, 0.5417, 0.3559, 0.5417, 0.3525, 0.5417, 0.3526, 0.5417, 0.3766, 0.5417, 0.3767, 0.5417, 0.3733, 0.5417, 0.3734, 0.5417, 0.3974, 0.5417, 0.3975, 0.5417, 0.3941, 0.5417, 0.3943, 0.2724, 0.5, 0.2917, 0.5, 0.2917, 0.75, 0.2724, 0.75, 0.0, 0.0, 0.0, 0.0, 0.0, 0.0, 0.0, 0.0, 0.0, 0.0, 0.0, 0.0, 0.0, 0.0, 0.0, 0.0, 0.0, 0.0, 0.0, 0.0, 0.0, 0.0, 0.0, 0.0, 0.0, 0.0, 0.0, 0.0, 0.0, 0.0, 0.0, 0.0, 0.0, 0.0, 0.0, 0.0, 0.0, 0.0, 0.0, 0.0, 0.0, 0.0, 0.0, 0.0, 0.0, 0.0, 0.0, 0.0, 0.7307, 0.75, 0.7307, 0.75, 0.7276, 0.75, 0.7276, 0.75, 0.7516, 0.75, 0.7516, 0.75, 0.7484, 0.75, 0.7484, 0.75, 0.7724, 0.75, 0.7724, 0.75, 0.7693, 0.75, 0.7693, 0.75, 0.7307, 0.75, 0.7307, 0.75, 0.7276, 0.75, 0.7276, 0.75, 0.7516, 0.75, 0.7516, 0.75, 0.7484, 0.75, 0.7484, 0.75, 0.7724, 0.75, 0.7724, 0.75, 0.7693, 0.75, 0.7693, 0.75, 0.08041, 0.2895, 0.03582, 0.129, 0.03766, 0.1356, 0.08454, 0.3044, 0.05292, 0.1905, 0.02358, 0.08488, 0.02541, 0.09149, 0.05705, 0.2054, 0.02543, 0.09154, 0.01133, 0.04078, 0.01317, 0.04741, 0.02956, 0.1064, 0.1523, 0.5484, 0.08041, 0.2895, 0.08454, 0.3044, 0.1602, 0.5766, 0.1003, 0.3609, 0.05292, 0.1905, 0.05705, 0.2054, 0.1081, 0.3891, 0.04817, 0.1734, 0.02543, 0.09154, 0.02956, 0.1064, 0.056, 0.2016, 0.2307, 0.75, 0.2307, 0.75, 0.2276, 0.75, 0.2276, 0.75, 0.2516, 0.75, 0.2516, 0.75, 0.2484, 0.75, 0.2484, 0.75, 0.2724, 0.75, 0.2724, 0.75, 0.2693, 0.75, 0.2693, 0.75, 0.2307, 0.75, 0.2307, 0.75, 0.2276, 0.75, 0.2276, 0.75, 0.2516, 0.75, 0.2516, 0.75, 0.2484, 0.75, 0.2484, 0.75, 0.2724, 0.75, 0.2724, 0.75, 0.2693, 0.75, 0.2693, 0.75, 0.7307, 0.75, 0.7307, 0.75, 0.7276, 0.75, 0.7276, 0.75, 0.7516, 0.75, 0.7516, 0.75, 0.7484, 0.75, 0.7484, 0.75, 0.7724, 0.75, 0.7724, 0.75, 0.7693, 0.75, 0.7693, 0.75, 0.0, 0.0, 0.0, 0.0, 0.0, 0.0, 0.0, 0.0, 0.0, 0.0, 0.0, 0.0, 0.0, 0.0, 0.0, 0.0, 0.0, 0.0, 0.0, 0.0, 0.0, 0.0, 0.0, 0.0, 0.0, 0.0, 0.0, 0.0, 0.0, 0.0, 0.0, 0.0, 0.0, 0.0, 0.0, 0.0, 0.0, 0.0, 0.0, 0.0, 0.0, 0.0, 0.0, 0.0, 0.0, 0.0, 0.0, 0.0, 0.0, 0.0, 0.01317, 0.04741, 0.01133, 0.04078, 0.0, 0.0, 0.0, 0.0, 0.02541, 0.09149, 0.02358, 0.08488, 0.0, 0.0, 0.0, 0.0, 0.03766, 0.1356, 0.03582, 0.129, 0.0, 0.0, 0.2693, 0.75, 0.2693, 0.75, 0.2724, 0.75, 0.2724, 0.75, 0.2484, 0.75, 0.2484, 0.75, 0.2516, 0.75, 0.2516, 0.75, 0.2276, 0.75, 0.2276, 0.75, 0.2307, 0.75, 0.2307, 0.75, 0.2307, 0.5, 0.2307, 0.75, 0.2276, 0.75, 0.2276, 0.5, 0.2516, 0.5, 0.2516, 0.75, 0.2484, 0.75, 0.2484, 0.5, 0.2724, 0.5, 0.2724, 0.75, 0.2693, 0.75, 0.2693, 0.5, 0.7307, 0.5, 0.7307, 0.75, 0.7276, 0.75, 0.7276, 0.5, 0.7516, 0.5, 0.7516, 0.75, 0.7484, 0.75, 0.7484, 0.5, 0.7724, 0.5, 0.7724, 0.75, 0.7693, 0.75, 0.7693, 0.5, 0.0, 0.0, 0.0, 0.0, 0.0, 0.0, 0.0, 0.0, 0.02541, 0.09149, 0.05705, 0.2054, 0.05705, 0.2054, 0.02541, 0.09149, 0.0, 0.0, 0.0, 0.0, 0.0, 0.0, 0.0, 0.0, 0.0, 0.0, 0.0, 0.0, 0.0, 0.0, 0.0, 0.0, 0.2516, 0.75, 0.2516, 0.75, 0.2516, 0.75, 0.2516, 0.75, 0.0, 0.0, 0.0, 0.0, 0.0, 0.0, 0.0, 0.0, 0.2484, 0.75, 0.2484, 0.75, 0.2484, 0.75, 0.2484, 0.75, 0.02543, 0.09154, 0.01133, 0.04078, 0.01133, 0.04078, 0.02543, 0.09154, 0.7307, 0.75, 0.7307, 0.75, 0.7307, 0.75, 0.7307, 0.75, 0.0, 0.0, 0.0, 0.0, 0.0, 0.0, 0.0, 0.0, 0.7276, 0.75, 0.7276, 0.75, 0.7276, 0.75, 0.7276, 0.75, 0.625, 0.3974, 0.625, 0.3943, 0.625, 0.3943, 0.625, 0.3974, 0.0, 0.0, 0.0, 0.0, 0.0, 0.0, 0.0, 0.0, 0.2724, 0.75, 0.2724, 0.75, 0.2724, 0.75, 0.2724, 0.75, 0.01317, 0.04741, 0.02956, 0.1064, 0.02956, 0.1064, 0.01317, 0.04741, 0.0, 0.0, 0.0, 0.0, 0.0, 0.0, 0.0, 0.0, 0.2693, 0.75, 0.2693, 0.75, 0.2693, 0.75, 0.2693, 0.75, 0.7516, 0.75, 0.7516, 0.75, 0.7516, 0.75, 0.7516, 0.75, 0.0, 0.0, 0.0, 0.0, 0.0, 0.0, 0.0, 0.0, 0.1523, 0.5484, 0.08041, 0.2895, 0.08041, 0.2895, 0.1523, 0.5484, 0.7484, 0.75, 0.7484, 0.75, 0.7484, 0.75, 0.7484, 0.75, 0.0, 0.0, 0.01317, 0.04741, 0.01317, 0.04741, 0.0, 0.0, 0.7307, 0.75, 0.7307, 0.75, 0.7307, 0.75, 0.7307, 0.75, 0.08454, 0.3044, 0.1602, 0.5766, 0.1602, 0.5766, 0.08454, 0.3044, 0.375, 0.3526, 0.375, 0.3557, 0.375, 0.3557, 0.375, 0.3526, 0.0, 0.0, 0.0, 0.0, 0.0, 0.0, 0.0, 0.0, 0.01133, 0.04078, 0.0, 0.0, 0.0, 0.0, 0.01133, 0.04078, 0.7276, 0.75, 0.7276, 0.75, 0.7276, 0.75, 0.7276, 0.75, 0.7724, 0.75, 0.7724, 0.75, 0.7724, 0.75, 0.7724, 0.75, 0.2307, 0.5, 0.2307, 0.75, 0.2307, 0.75, 0.2307, 0.5, 0.0, 0.0, 0.02541, 0.09149, 0.02541, 0.09149, 0.0, 0.0, 0.1003, 0.3609, 0.05292, 0.1905, 0.05292, 0.1905, 0.1003, 0.3609, 0.7693, 0.75, 0.7693, 0.75, 0.7693, 0.75, 0.7693, 0.75, 0.2276, 0.75, 0.2276, 0.5, 0.2276, 0.5, 0.2276, 0.75, 0.0, 0.0, 0.0, 0.0, 0.0, 0.0, 0.0, 0.0, 0.02358, 0.08488, 0.0, 0.0, 0.0, 0.0, 0.02358, 0.08488, 0.7516, 0.75, 0.7516, 0.75, 0.7516, 0.75, 0.7516, 0.75, 0.05705, 0.2054, 0.1081, 0.3891, 0.1081, 0.3891, 0.05705, 0.2054, 0.375, 0.3734, 0.375, 0.3766, 0.375, 0.3766, 0.375, 0.3734, 0.0, 0.0, 0.03766, 0.1356, 0.03766, 0.1356, 0.0, 0.0, 0.7484, 0.75, 0.7484, 0.75, 0.7484, 0.75, 0.7484, 0.75, 0.7307, 0.75, 0.7307, 0.75, 0.7307, 0.75, 0.7307, 0.75, 0.2516, 0.5, 0.2516, 0.75, 0.2516, 0.75, 0.2516, 0.5, 0.0, 0.0, 0.0, 0.0, 0.0, 0.0, 0.0, 0.0, 0.03582, 0.129, 0.0, 0.0, 0.0, 0.0, 0.03582, 0.129, 0.04817, 0.1734, 0.02543, 0.09154, 0.02543, 0.09154, 0.04817, 0.1734, 0.7276, 0.75, 0.7276, 0.75, 0.7276, 0.75, 0.7276, 0.75, 0.2484, 0.75, 0.2484, 0.5, 0.2484, 0.5, 0.2484, 0.75, 0.2693, 0.75, 0.2693, 0.75, 0.2693, 0.75, 0.2693, 0.75, 0.7724, 0.75, 0.7724, 0.75, 0.7724, 0.75, 0.7724, 0.75, 0.02956, 0.1064, 0.056, 0.2016, 0.056, 0.2016, 0.02956, 0.1064])
me_cube.materials.append(mat_material_001)
me_cube.materials.append(mat_material_002)
me_cube.materials.append(mat_material_003)
me_cube.update()

# ---- objects
ob_cube = bpy.data.objects.new('Cube', me_cube)

# ---- transforms, parenting, visibility, modifiers, constraints
ob_cube.location = (0.0, 0.0, 0.0)
_m = ob_cube.modifiers.new('Auto Smooth', 'NODES')
_m.node_group = ng_auto_smooth
_gi = [s.identifier for s in ng_auto_smooth.interface.items_tree if s.item_type == 'SOCKET' and s.in_out == 'INPUT']
_m[_gi[1]] = 0.5236  # Angle

# ---- collection membership
col_collection.objects.link(ob_cube)

# ---- scene / render settings (as saved in the file)
scene.frame_start = 1; scene.frame_end = 250; scene.frame_set(1)
scene.render.engine = 'BLENDER_EEVEE_NEXT'
scene.cycles.use_denoising = False
scene.cycles.sampling_pattern = 'TABULATED_SOBOL'
scene.view_settings.view_transform = 'Filmic'
bpy.context.view_layer.update()

# ---- added for rendering (the .blend has no active camera and no usable light): camera, sun
cam_auto = bpy.data.cameras.new('AutoCamera')
cam_auto.lens = 50.0
cam_auto.sensor_width = 36.0
cam_auto.clip_end = 1000.0
ob_auto_camera = bpy.data.objects.new('AutoCamera', cam_auto)
scene.collection.objects.link(ob_auto_camera)
ob_auto_camera.location = (1.93877, -2.40446, 1.55102)
ob_auto_camera.rotation_euler = (1.09748, -7.21219e-08, 0.694738)
scene.camera = ob_auto_camera
light_auto_sun = bpy.data.lights.new('AutoSun', 'SUN')
light_auto_sun.energy = 3.0
light_auto_sun.angle = 0.0523599
ob_auto_sun = bpy.data.objects.new('AutoSun', light_auto_sun)
scene.collection.objects.link(ob_auto_sun)
ob_auto_sun.rotation_euler = (0.872665, 0.174533, 0.523599)
bpy.context.view_layer.update()
